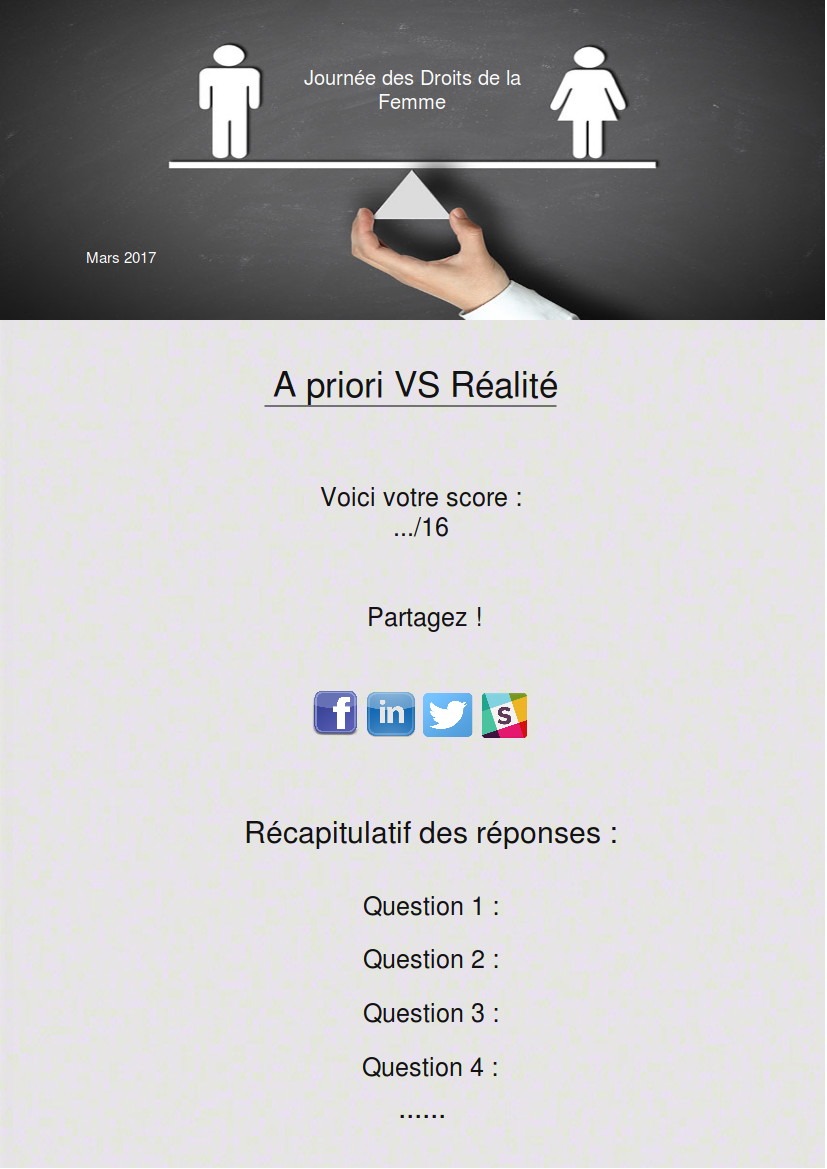

The diagram above was exported from draw.io. Its source (the exported page's mxGraphModel, read from the mxfile embedded in the PNG):
<mxGraphModel dx="1352" dy="780" grid="0" gridSize="10" guides="1" tooltips="1" connect="1" arrows="1" fold="1" page="1" pageScale="1" pageWidth="826" pageHeight="1169" background="#ffffff" math="0" shadow="0">
  <root>
    <mxCell id="0" />
    <mxCell id="1" parent="0" />
    <mxCell id="7" value="" style="shape=image;verticalLabelPosition=bottom;labelBackgroundColor=#ffffff;verticalAlign=top;aspect=fixed;imageAspect=0;image=http://d2l9v7r8se4wlk.cloudfront.net/images/D.cache.dpicon/984375144-image-1.jpeg;" vertex="1" parent="1">
      <mxGeometry width="825" height="1168" as="geometry" />
    </mxCell>
    <mxCell id="11" value="" style="shape=image;verticalLabelPosition=bottom;labelBackgroundColor=#ffffff;verticalAlign=top;aspect=fixed;imageAspect=0;image=https://www.coe.int/documents/9219724/14989924/gender.jpg/7a1eb403-3fa3-4db7-8a5b-c8da7c436c72?t=1457020868000;" vertex="1" parent="1">
      <mxGeometry width="825" height="320" as="geometry" />
    </mxCell>
    <mxCell id="12" value="&lt;font style=&quot;font-size: 20px&quot; color=&quot;#FCFCFC&quot;&gt;Journée des Droits de la Femme&lt;br&gt;&lt;/font&gt;" style="text;html=1;strokeColor=none;fillColor=none;align=center;verticalAlign=middle;whiteSpace=wrap;labelBackgroundColor=none;fontColor=#6B6B6B;" vertex="1" parent="1">
      <mxGeometry x="270" y="72" width="285" height="34" as="geometry" />
    </mxCell>
    <mxCell id="14" value="&lt;font style=&quot;font-size: 12px&quot; color=&quot;#FFFFFF&quot;&gt;&lt;font style=&quot;font-size: 15px&quot;&gt;Mars 2017&lt;/font&gt; &lt;/font&gt;" style="text;html=1;strokeColor=none;fillColor=none;align=center;verticalAlign=middle;whiteSpace=wrap;labelBackgroundColor=none;fontColor=#6B6B6B;" vertex="1" parent="1">
      <mxGeometry x="30" y="237" width="179" height="40" as="geometry" />
    </mxCell>
    <mxCell id="15" style="edgeStyle=orthogonalEdgeStyle;rounded=0;html=1;exitX=1;exitY=0.5;entryX=1;entryY=0.5;jettySize=auto;orthogonalLoop=1;fontColor=#6B6B6B;" edge="1" parent="1" source="14" target="14">
      <mxGeometry relative="1" as="geometry" />
    </mxCell>
    <mxCell id="42" value="&lt;font style=&quot;font-size: 35px&quot; color=&quot;#121212&quot;&gt;A priori VS Réalité&lt;/font&gt; " style="text;html=1;strokeColor=none;fillColor=none;align=center;verticalAlign=middle;whiteSpace=wrap;labelBackgroundColor=none;fontColor=#6B6B6B;rotation=0;fontSize=30;" vertex="1" parent="1">
      <mxGeometry x="252" y="320" width="324" height="128" as="geometry" />
    </mxCell>
    <mxCell id="44" value="" style="line;html=1;strokeWidth=1;fillColor=none;align=left;verticalAlign=middle;spacingTop=-1;spacingLeft=3;spacingRight=3;rotatable=0;labelPosition=right;points=[];portConstraint=eastwest;labelBackgroundColor=none;fontSize=30;fontColor=#6B6B6B;" vertex="1" parent="1">
      <mxGeometry x="264" y="384" width="292" height="43" as="geometry" />
    </mxCell>
    <mxCell id="60" value="&lt;font style=&quot;font-size: 25px&quot; color=&quot;#121212&quot;&gt;Voici votre score : &lt;br&gt;.../16&lt;br&gt;&lt;br&gt;&lt;br&gt;&amp;nbsp;Partagez !&lt;/font&gt;" style="text;html=1;strokeColor=none;fillColor=none;align=center;verticalAlign=middle;whiteSpace=wrap;labelBackgroundColor=none;fontSize=20;fontColor=#6B6B6B;" vertex="1" parent="1">
      <mxGeometry x="306" y="479" width="230" height="156" as="geometry" />
    </mxCell>
    <mxCell id="61" value="" style="shape=image;verticalLabelPosition=bottom;labelBackgroundColor=#ffffff;verticalAlign=top;aspect=fixed;imageAspect=0;image=http://www.freeiconspng.com/uploads/facebook-logo-png-9.png;" vertex="1" parent="1">
      <mxGeometry x="306" y="686" width="59" height="53" as="geometry" />
    </mxCell>
    <mxCell id="62" value="" style="shape=image;verticalLabelPosition=bottom;labelBackgroundColor=#ffffff;verticalAlign=top;aspect=fixed;imageAspect=0;image=http://xprod.mit.edu/wp-content/uploads/2014/11/twitter-logo-2.png;" vertex="1" parent="1">
      <mxGeometry x="421" y="691" width="54" height="48" as="geometry" />
    </mxCell>
    <mxCell id="63" value="" style="shape=image;verticalLabelPosition=bottom;labelBackgroundColor=#ffffff;verticalAlign=top;aspect=fixed;imageAspect=0;image=http://www.freeiconspng.com/uploads/images-linkedin-logo-png-14.png;" vertex="1" parent="1">
      <mxGeometry x="365" y="691" width="52" height="48" as="geometry" />
    </mxCell>
    <mxCell id="64" value="" style="shape=image;verticalLabelPosition=bottom;labelBackgroundColor=#ffffff;verticalAlign=top;aspect=fixed;imageAspect=0;image=https://a.slack-edge.com/0180/img/icons/app-256.png;" vertex="1" parent="1">
      <mxGeometry x="482" y="693" width="45" height="45" as="geometry" />
    </mxCell>
    <mxCell id="65" value="&lt;font style=&quot;font-size: 30px&quot; color=&quot;#121212&quot;&gt;Récapitulatif des réponses :&lt;/font&gt;" style="text;html=1;strokeColor=none;fillColor=none;align=center;verticalAlign=middle;whiteSpace=wrap;labelBackgroundColor=none;fontSize=30;fontColor=#6B6B6B;" vertex="1" parent="1">
      <mxGeometry x="235" y="785" width="388" height="93" as="geometry" />
    </mxCell>
    <mxCell id="66" value="&lt;font style=&quot;font-size: 25px&quot; color=&quot;#121212&quot;&gt;Question 1 : &lt;/font&gt;" style="text;html=1;strokeColor=none;fillColor=none;align=center;verticalAlign=middle;whiteSpace=wrap;labelBackgroundColor=none;fontSize=30;fontColor=#6B6B6B;" vertex="1" parent="1">
      <mxGeometry x="323" y="861" width="213" height="85" as="geometry" />
    </mxCell>
    <mxCell id="67" value="&lt;font style=&quot;font-size: 25px&quot; color=&quot;#121212&quot;&gt;Question 2 : &lt;/font&gt;" style="text;html=1;strokeColor=none;fillColor=none;align=center;verticalAlign=middle;whiteSpace=wrap;labelBackgroundColor=none;fontSize=30;fontColor=#6B6B6B;" vertex="1" parent="1">
      <mxGeometry x="323" y="914" width="213" height="85" as="geometry" />
    </mxCell>
    <mxCell id="68" value="&lt;font style=&quot;font-size: 25px&quot; color=&quot;#121212&quot;&gt;Question 3 : &lt;/font&gt;" style="text;html=1;strokeColor=none;fillColor=none;align=center;verticalAlign=middle;whiteSpace=wrap;labelBackgroundColor=none;fontSize=30;fontColor=#6B6B6B;" vertex="1" parent="1">
      <mxGeometry x="323" y="969" width="213" height="85" as="geometry" />
    </mxCell>
    <mxCell id="69" value="&lt;font style=&quot;font-size: 25px&quot; color=&quot;#121212&quot;&gt;Question 4 : &lt;br&gt;&lt;/font&gt;" style="text;html=1;strokeColor=none;fillColor=none;align=center;verticalAlign=middle;whiteSpace=wrap;labelBackgroundColor=none;fontSize=30;fontColor=#6B6B6B;" vertex="1" parent="1">
      <mxGeometry x="323" y="1022" width="213" height="85" as="geometry" />
    </mxCell>
    <mxCell id="71" value="......" style="text;html=1;strokeColor=none;fillColor=none;align=center;verticalAlign=middle;whiteSpace=wrap;labelBackgroundColor=none;fontSize=30;fontColor=#121212;" vertex="1" parent="1">
      <mxGeometry x="401" y="1094" width="40" height="27" as="geometry" />
    </mxCell>
  </root>
</mxGraphModel>